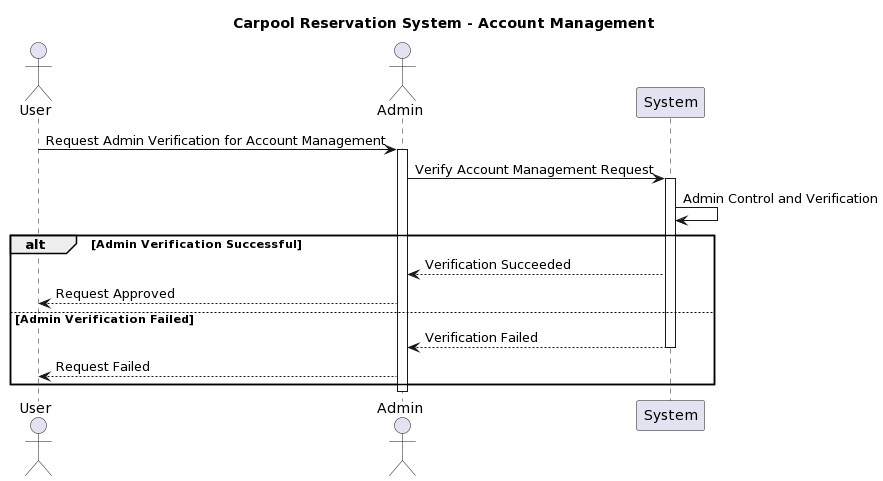

The diagram above was rendered by PlantUML. Its source (embedded in the PNG):
@startuml
!define ARROW_STYLE open
!define ACTIVATE_STYLE solid

title "Carpool Reservation System - Account Management"

actor User as User
actor Admin as Admin

User -> Admin: Request Admin Verification for Account Management
activate Admin
Admin -> System: Verify Account Management Request
activate System
System -> System: Admin Control and Verification

alt Admin Verification Successful
    System --> Admin: Verification Succeeded
    Admin --> User: Request Approved

else Admin Verification Failed
    System --> Admin: Verification Failed
    deactivate System
    Admin --> User: Request Failed
end

deactivate Admin
@enduml